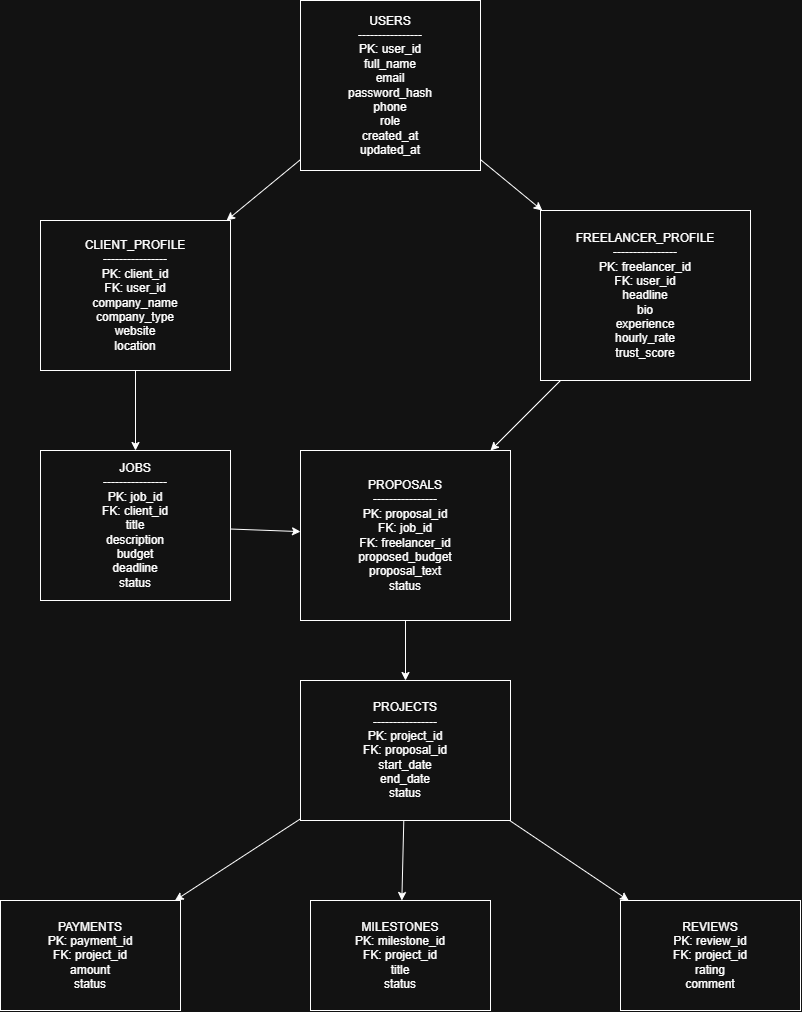

The diagram above was exported from draw.io. Its source (the exported page's mxGraphModel, read from the mxfile embedded in the PNG):
<mxGraphModel dx="1030" dy="562" grid="1" gridSize="10" guides="1" tooltips="1" connect="1" arrows="1" fold="1" page="1" pageScale="1" pageWidth="850" pageHeight="1100" math="0" shadow="0">
  <root>
    <mxCell id="0" />
    <mxCell id="1" parent="0" />
    <mxCell id="kV4eTxIdOk4LDekY4GiX-76" parent="1" style="rounded=0;whiteSpace=wrap;html=1;" value="USERS&#10;----------------&#10;PK: user_id&#10;full_name&#10;email&#10;password_hash&#10;phone&#10;role&#10;created_at&#10;updated_at" vertex="1">
      <mxGeometry height="170" width="180" x="380" y="20" as="geometry" />
    </mxCell>
    <mxCell id="kV4eTxIdOk4LDekY4GiX-77" parent="1" style="rounded=0;whiteSpace=wrap;html=1;" value="CLIENT_PROFILE&#10;----------------&#10;PK: client_id&#10;FK: user_id&#10;company_name&#10;company_type&#10;website&#10;location" vertex="1">
      <mxGeometry height="150" width="190" x="120" y="240" as="geometry" />
    </mxCell>
    <mxCell id="kV4eTxIdOk4LDekY4GiX-78" parent="1" style="rounded=0;whiteSpace=wrap;html=1;" value="FREELANCER_PROFILE&#10;----------------&#10;PK: freelancer_id&#10;FK: user_id&#10;headline&#10;bio&#10;experience&#10;hourly_rate&#10;trust_score" vertex="1">
      <mxGeometry height="170" width="210" x="620" y="230" as="geometry" />
    </mxCell>
    <mxCell id="kV4eTxIdOk4LDekY4GiX-79" parent="1" style="rounded=0;whiteSpace=wrap;html=1;" value="JOBS&#10;----------------&#10;PK: job_id&#10;FK: client_id&#10;title&#10;description&#10;budget&#10;deadline&#10;status" vertex="1">
      <mxGeometry height="150" width="190" x="120" y="470" as="geometry" />
    </mxCell>
    <mxCell id="kV4eTxIdOk4LDekY4GiX-80" parent="1" style="rounded=0;whiteSpace=wrap;html=1;" value="PROPOSALS&#10;----------------&#10;PK: proposal_id&#10;FK: job_id&#10;FK: freelancer_id&#10;proposed_budget&#10;proposal_text&#10;status" vertex="1">
      <mxGeometry height="170" width="210" x="380" y="470" as="geometry" />
    </mxCell>
    <mxCell id="kV4eTxIdOk4LDekY4GiX-81" parent="1" style="rounded=0;whiteSpace=wrap;html=1;" value="PROJECTS&#10;----------------&#10;PK: project_id&#10;FK: proposal_id&#10;start_date&#10;end_date&#10;status" vertex="1">
      <mxGeometry height="140" width="210" x="380" y="700" as="geometry" />
    </mxCell>
    <mxCell id="kV4eTxIdOk4LDekY4GiX-82" parent="1" style="rounded=0;whiteSpace=wrap;html=1;" value="PAYMENTS&#10;PK: payment_id&#10;FK: project_id&#10;amount&#10;status" vertex="1">
      <mxGeometry height="110" width="180" x="80" y="920" as="geometry" />
    </mxCell>
    <mxCell id="kV4eTxIdOk4LDekY4GiX-83" parent="1" style="rounded=0;whiteSpace=wrap;html=1;" value="MILESTONES&#10;PK: milestone_id&#10;FK: project_id&#10;title&#10;status" vertex="1">
      <mxGeometry height="110" width="180" x="390" y="920" as="geometry" />
    </mxCell>
    <mxCell id="kV4eTxIdOk4LDekY4GiX-84" parent="1" style="rounded=0;whiteSpace=wrap;html=1;" value="REVIEWS&#10;PK: review_id&#10;FK: project_id&#10;rating&#10;comment" vertex="1">
      <mxGeometry height="110" width="180" x="700" y="920" as="geometry" />
    </mxCell>
    <mxCell id="kV4eTxIdOk4LDekY4GiX-85" edge="1" parent="1" source="kV4eTxIdOk4LDekY4GiX-76" target="kV4eTxIdOk4LDekY4GiX-77">
      <mxGeometry relative="1" as="geometry" />
    </mxCell>
    <mxCell id="kV4eTxIdOk4LDekY4GiX-86" edge="1" parent="1" source="kV4eTxIdOk4LDekY4GiX-76" target="kV4eTxIdOk4LDekY4GiX-78">
      <mxGeometry relative="1" as="geometry" />
    </mxCell>
    <mxCell id="kV4eTxIdOk4LDekY4GiX-87" edge="1" parent="1" source="kV4eTxIdOk4LDekY4GiX-77" target="kV4eTxIdOk4LDekY4GiX-79">
      <mxGeometry relative="1" as="geometry" />
    </mxCell>
    <mxCell id="kV4eTxIdOk4LDekY4GiX-88" edge="1" parent="1" source="kV4eTxIdOk4LDekY4GiX-79" target="kV4eTxIdOk4LDekY4GiX-80">
      <mxGeometry relative="1" as="geometry" />
    </mxCell>
    <mxCell id="kV4eTxIdOk4LDekY4GiX-89" edge="1" parent="1" source="kV4eTxIdOk4LDekY4GiX-78" target="kV4eTxIdOk4LDekY4GiX-80">
      <mxGeometry relative="1" as="geometry" />
    </mxCell>
    <mxCell id="kV4eTxIdOk4LDekY4GiX-90" edge="1" parent="1" source="kV4eTxIdOk4LDekY4GiX-80" target="kV4eTxIdOk4LDekY4GiX-81">
      <mxGeometry relative="1" as="geometry" />
    </mxCell>
    <mxCell id="kV4eTxIdOk4LDekY4GiX-91" edge="1" parent="1" source="kV4eTxIdOk4LDekY4GiX-81" target="kV4eTxIdOk4LDekY4GiX-82">
      <mxGeometry relative="1" as="geometry" />
    </mxCell>
    <mxCell id="kV4eTxIdOk4LDekY4GiX-92" edge="1" parent="1" source="kV4eTxIdOk4LDekY4GiX-81" target="kV4eTxIdOk4LDekY4GiX-83">
      <mxGeometry relative="1" as="geometry" />
    </mxCell>
    <mxCell id="kV4eTxIdOk4LDekY4GiX-93" edge="1" parent="1" source="kV4eTxIdOk4LDekY4GiX-81" target="kV4eTxIdOk4LDekY4GiX-84">
      <mxGeometry relative="1" as="geometry" />
    </mxCell>
  </root>
</mxGraphModel>